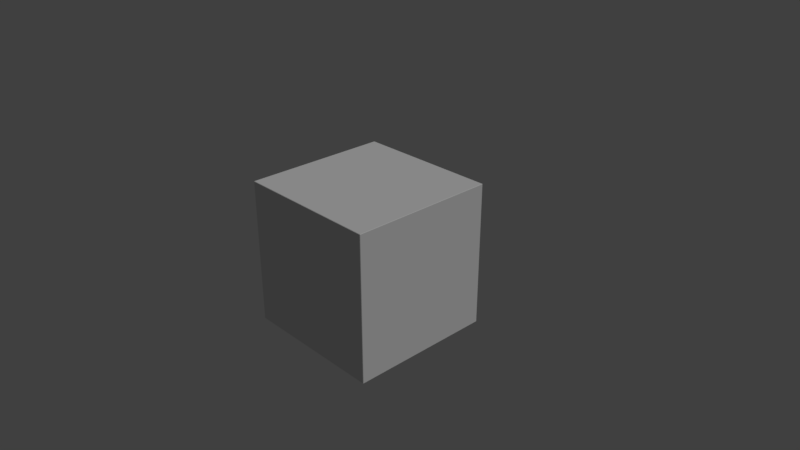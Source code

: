 # Source: foliage-engraved-block.blend  (saved by Blender 2.79.0; exported with 4.5.12 LTS)
import bpy
from mathutils import Matrix  # noqa: F401  (used for matrix-valued properties, if any)

bpy.ops.wm.read_factory_settings(use_empty=True)
scene = bpy.context.scene
scene.name = 'Scene'

# ---- collections
col_collection_1 = bpy.data.collections.new('Collection 1'); scene.collection.children.link(col_collection_1)

# ---- materials (node trees are filled in below, after node groups)
mat_material = bpy.data.materials.new('Material')
mat_material.alpha_threshold = 0.0
mat_material.use_transparent_shadow = False
mat_material.preview_render_type = 'CUBE'
mat_material.roughness = 0.5
mat_material.specular_intensity = 0.0
mat_material.line_color = (0.0, 0.0, 0.0, 1.0)

# ---- material node trees

# ---- world
world_world = bpy.data.worlds.new('World'); scene.world = world_world
world_world.color = (0.05088, 0.05088, 0.05088)
world_world.use_sun_shadow = False
world_world.sun_shadow_jitter_overblur = 0.0
world_world.cycles.sampling_method = 'MANUAL'

# ---- cameras
cam_camera = bpy.data.cameras.new('Camera')
cam_camera.clip_end = 100.0
cam_camera.lens = 35.0
cam_camera.sensor_width = 32.0
cam_camera.sensor_height = 18.0
cam_camera.ortho_scale = 7.314
cam_camera.dof.focus_distance = 0.0
cam_camera.dof.aperture_fstop = 128.0

# ---- lights
light_lamp = bpy.data.lights.new('Lamp', 'SUN')
light_lamp.transmission_factor = 0.0
light_lamp.cutoff_distance = 30.0
light_lamp.angle = 0.1993
light_lamp.energy = 1.0
light_lamp.shadow_buffer_clip_start = 1.001
light_lamp.shadow_soft_size = 0.1
light_lamp.shadow_cascade_max_distance = 1000.0

# ---- meshes
me_cube = bpy.data.meshes.new('Cube')
me_cube.from_pydata([(1.0, 0.9954, -0.9954), (0.9954, 0.9954, -1.0), (0.9954, 1.0, -0.9954), (1.0, -0.9954, -0.9954), (0.9954, -1.0, -0.9954), (0.9954, -0.9954, -1.0), (-0.9954, -1.0, -0.9954), (-1.0, -0.9954, -0.9954), (-0.9954, -0.9954, -1.0), (-0.9954, 1.0, -0.9954), (-0.9954, 0.9954, -1.0), (-1.0, 0.9954, -0.9954), (0.9954, 1.0, 0.9954), (0.9954, 0.9954, 1.0), (1.0, 0.9954, 0.9954), (0.9954, -1.0, 0.9954), (1.0, -0.9954, 0.9954), (0.9954, -0.9954, 1.0), (-1.0, -0.9954, 0.9954), (-0.9954, -1.0, 0.9954), (-0.9954, -0.9954, 1.0), (-1.0, 0.9954, 0.9954), (-0.9954, 0.9954, 1.0), (-0.9954, 1.0, 0.9954)], [], [(12, 2, 9, 23), (1, 5, 8, 10), (7, 18, 21, 11), (13, 22, 20, 17), (4, 15, 19, 6), (0, 1, 2), (3, 4, 5), (6, 7, 8), (9, 10, 11), (12, 13, 14), (15, 16, 17), (18, 19, 20), (21, 22, 23), (0, 3, 5, 1), (1, 10, 9, 2), (2, 12, 14, 0), (4, 6, 8, 5), (3, 16, 15, 4), (7, 11, 10, 8), (6, 19, 18, 7), (11, 21, 23, 9), (13, 17, 16, 14), (12, 23, 22, 13), (17, 20, 19, 15), (20, 22, 21, 18), (0, 14, 16, 3)])
_uv = me_cube.uv_layers.new(name='UVMap')
_uv.uv.foreach_set('vector', [-0.002281, -0.002281, -0.002281, -0.9977, -0.9977, -0.9977, -0.9977, -0.002281, -0.002281, -0.002281, -0.002281, -0.9977, -0.9977, -0.9977, -0.9977, -0.002281, 0.002281, 0.002281, 0.002281, 0.9977, 0.9977, 0.9977, 0.9977, 0.002281, -0.002281, 0.9977, -0.9977, 0.9977, -0.9977, 0.002281, -0.002282, 0.002281, -0.002281, 0.002281, -0.002282, 0.9977, -0.9977, 0.9977, -0.9977, 0.002281, -0.002281, 0.002281, -0.002281, 0.0, -5.439e-10, 0.002281, -0.9977, 0.002281, -1.0, 0.002281, -0.9977, 0.0, -0.9977, 0.002281, -1.0, 0.002281, -0.9977, 0.0, -0.9977, -0.9977, -0.9977, -1.0, -1.0, -0.9977, -0.002281, -0.002281, -0.002281, 0.0, 2.379e-07, -0.002281, -0.002282, 0.9977, -3.568e-07, 0.9977, -0.002282, 1.0, 0.002281, 0.9977, 1.786e-07, 0.9977, 0.002281, 1.0, 0.9977, 0.9977, 0.9977, 1.0, 1.0, 0.9977, -0.002281, 0.002281, -0.9977, 0.002281, -0.9977, 0.0, -0.002281, 0.0, -0.002281, -0.002281, -0.9977, -0.002281, -0.9977, 2.379e-07, -0.002281, 5.439e-10, -0.002281, -0.9977, -0.002281, -0.002281, 2.379e-07, -0.002281, 5.439e-10, -0.9977, -0.002281, 0.002281, -0.9977, 0.002281, -0.9977, 0.0, -0.002281, 0.0, -0.9977, 0.002281, -0.9977, 0.9977, -1.0, 0.9977, -1.0, 0.002281, 0.002281, 0.002281, 0.9977, 0.002281, 0.9977, 0.0, 0.002281, 0.0, -0.9977, 0.002281, -0.9977, 0.9977, -1.0, 0.9977, -1.0, 0.002281, 0.9977, 0.002281, 0.9977, 0.9977, 1.0, 0.9977, 1.0, 0.002281, -0.002281, 0.9977, -0.002282, 0.002281, -3.563e-07, 0.002281, 2.371e-07, 0.9977, -0.002281, -0.002281, -0.9977, -0.002281, -0.9977, 0.0, -0.002281, 0.0, -0.002282, 0.002281, -0.9977, 0.002281, -0.9977, 1.777e-07, -0.002282, -2.969e-07, -0.9977, 0.002281, -0.9977, 0.9977, -1.0, 0.9977, -1.0, 0.002281, -0.002281, 0.002281, -0.002281, 0.9977, -0.9977, 0.9977, -0.9977, 0.002281])
me_cube.materials.append(mat_material)
me_cube.use_remesh_preserve_volume = False
me_cube.use_remesh_preserve_attributes = False
me_cube.use_mirror_vertex_groups = False
me_cube.update()

# ---- objects
ob_cube = bpy.data.objects.new('Cube', me_cube)
ob_lamp = bpy.data.objects.new('Lamp', light_lamp)
ob_camera = bpy.data.objects.new('Camera', cam_camera)

# ---- transforms, parenting, visibility, modifiers, constraints
ob_cube.location = (0.0, 0.0, 0.0)
ob_cube.lock_rotations_4d = False
ob_cube.empty_display_type = 'ARROWS'
ob_cube.lineart.crease_threshold = 0.0
ob_lamp.location = (4.076, 1.005, 5.904)
ob_lamp.rotation_euler = (0.6503, 0.05522, 1.866)
ob_lamp.lock_rotations_4d = False
ob_lamp.empty_display_type = 'ARROWS'
ob_lamp.color = (0.0, 0.0, 0.0, 0.0)
ob_lamp.lineart.crease_threshold = 0.0
ob_camera.location = (7.481, -6.508, 5.344)
ob_camera.rotation_euler = (1.109, 0.0, 0.8149)
ob_camera.lock_rotations_4d = False
ob_camera.empty_display_type = 'ARROWS'
ob_camera.color = (0.0, 0.0, 0.0, 0.0)
ob_camera.display_type = 'WIRE'
ob_camera.lineart.crease_threshold = 0.0

# ---- collection membership
col_collection_1.objects.link(ob_cube)
col_collection_1.objects.link(ob_lamp)
col_collection_1.objects.link(ob_camera)

# ---- scene / render settings (as saved in the file)
scene.camera = ob_camera
scene.frame_start = 1; scene.frame_end = 250; scene.frame_set(1)
scene.render.engine = 'BLENDER_EEVEE_NEXT'
scene.render.resolution_percentage = 50
scene.render.dither_intensity = 0.0
scene.cycles.use_denoising = False
scene.cycles.samples = 128
scene.cycles.sampling_pattern = 'TABULATED_SOBOL'
scene.cycles.use_adaptive_sampling = False
scene.cycles.use_light_tree = False
scene.cycles.blur_glossy = 0.0
scene.cycles.sample_clamp_indirect = 0.0
scene.view_settings.view_transform = 'Standard'
bpy.context.view_layer.update()
